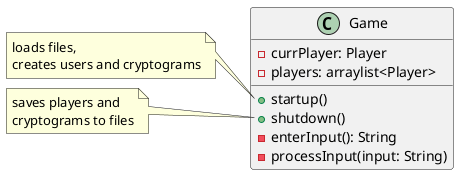

The diagram above was rendered by PlantUML. Its source (embedded in the PNG):
@startuml

class Game {
    - currPlayer: Player
    - players: arraylist<Player>

    + startup()
    + shutdown()
    - enterInput(): String
    - processInput(input: String)
}

note left of Game::startup
    loads files,
    creates users and cryptograms
end note

note left of Game::shutdown
    saves players and
    cryptograms to files
end note

@enduml